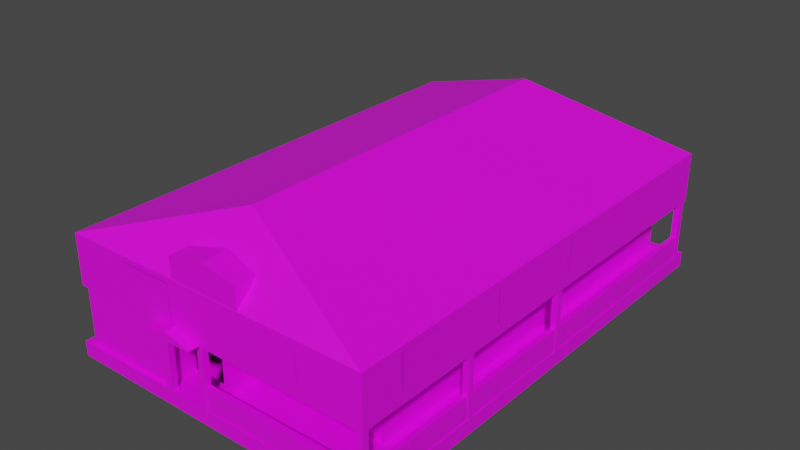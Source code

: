 # Source: CASADECJ_text.blend  (saved by Blender 2.82.7; exported with 4.5.12 LTS)
import bpy
from mathutils import Matrix  # noqa: F401  (used for matrix-valued properties, if any)

bpy.ops.wm.read_factory_settings(use_empty=True)
scene = bpy.context.scene
scene.name = 'Scene'

# ---- collections
col_collection = bpy.data.collections.new('Collection'); scene.collection.children.link(col_collection)

# ---- images (referenced by path relative to the original .blend; pixels are not part of the script)
import os
ASSET_DIR = os.environ.get("B2B_ASSET_DIR", "")  # directory of the original .blend (textures are referenced by path, not embedded)
HERE = os.path.dirname(os.path.abspath(__file__))  # packed textures are extracted next to this script under _unpacked/

def load_image(name, relpath, width, height, colorspace="sRGB"):
    """Load a texture the original file referenced (path relative to the .blend, or extracted next to this script)."""
    p = next((c for c in (os.path.join(HERE, relpath), os.path.join(ASSET_DIR, relpath)) if relpath and os.path.exists(c)), "")
    if p:
        img = bpy.data.images.load(p, check_existing=True)
        img.name = name
    else:  # same state as the original file: an image datablock whose file is absent (Cycles renders it pink)
        img = bpy.data.images.new(name, width, height)
        img.source = "FILE"
        img.filepath = "//" + (relpath or name)
    img.colorspace_settings.name = colorspace
    return img
img_color_a05_png = load_image('Color_A05.png', 'tex/Color_A05.png', 1024, 1024, 'sRGB')
img_color_a05_8_png = load_image('__Color_A05_8.png', 'tex/__Color_A05_8.png', 1024, 1024, 'sRGB')
img_color_a05_4_png = load_image('__Color_A05_4.png', 'tex/__Color_A05_4.png', 1024, 1024, 'sRGB')
img_color_a05_10_png = load_image('__Color_A05_10.png', 'tex/__Color_A05_10.png', 1024, 1024, 'sRGB')
img_color_a05_1_png = load_image('__Color_A05_1.png', 'tex/__Color_A05_1.png', 1024, 1024, 'sRGB')
img_color_a05_5_png = load_image('__Color_A05_5.png', 'tex/__Color_A05_5.png', 1024, 1024, 'sRGB')
img_color_a05_2_png = load_image('__Color_A05_2.png', 'tex/__Color_A05_2.png', 1024, 1024, 'sRGB')
img_color_a05_3_png = load_image('__Color_A05_3.png', 'tex/__Color_A05_3.png', 1024, 1024, 'sRGB')

# ---- materials (node trees are filled in below, after node groups)
mat_material_011 = bpy.data.materials.new('Material.011')
mat_material_011.use_transparent_shadow = False
mat_material_012 = bpy.data.materials.new('Material.012')
mat_material_012.use_transparent_shadow = False
mat_material_004 = bpy.data.materials.new('Material.004')
mat_material_004.use_transparent_shadow = False
mat_material_013 = bpy.data.materials.new('Material.013')
mat_material_013.use_transparent_shadow = False
mat_material_014 = bpy.data.materials.new('Material.014')
mat_material_014.use_transparent_shadow = False
mat_material_006 = bpy.data.materials.new('Material.006')
mat_material_006.use_transparent_shadow = False
mat_material_001 = bpy.data.materials.new('Material.001')
mat_material_001.use_transparent_shadow = False
mat_material_002 = bpy.data.materials.new('Material.002')
mat_material_002.use_transparent_shadow = False
mat_material_003 = bpy.data.materials.new('Material.003')
mat_material_003.use_transparent_shadow = False
mat_material_005 = bpy.data.materials.new('Material.005')
mat_material_005.use_transparent_shadow = False
mat_material_007 = bpy.data.materials.new('Material.007')
mat_material_007.use_transparent_shadow = False
mat_material_008 = bpy.data.materials.new('Material.008')
mat_material_008.use_transparent_shadow = False
mat_material_009 = bpy.data.materials.new('Material.009')
mat_material_009.use_transparent_shadow = False
mat_material_010 = bpy.data.materials.new('Material.010')
mat_material_010.use_transparent_shadow = False

# ---- material node trees
mat_material_011.use_nodes = True; mat_material_011.node_tree.nodes.clear()
_N = mat_material_011.node_tree.nodes; _L = mat_material_011.node_tree.links
n0 = _N.new('ShaderNodeOutputMaterial'); n0.name = 'Material Output'; n0.location = (300, 300)
n1 = _N.new('ShaderNodeBsdfPrincipled'); n1.name = 'Principled BSDF'; n1.location = (10, 300)
n1.distribution = 'GGX'
n1.subsurface_method = 'BURLEY'
n1.inputs[3].default_value = 1.45
n1.inputs[27].default_value = (0.0, 0.0, 0.0, 1.0)
n1.inputs[28].default_value = 1.0
n2 = _N.new('ShaderNodeTexImage'); n2.name = 'Image Texture'; n2.location = (-504, 62)
n2.image = img_color_a05_png
_L.new(n1.outputs[0], n0.inputs[0])
_L.new(n2.outputs[0], n1.inputs[0])
n0.is_active_output = True
mat_material_012.use_nodes = True; mat_material_012.node_tree.nodes.clear()
_N = mat_material_012.node_tree.nodes; _L = mat_material_012.node_tree.links
n0 = _N.new('ShaderNodeOutputMaterial'); n0.name = 'Material Output'; n0.location = (300, 300)
n1 = _N.new('ShaderNodeBsdfPrincipled'); n1.name = 'Principled BSDF'; n1.location = (10, 300)
n1.distribution = 'GGX'
n1.subsurface_method = 'BURLEY'
n1.inputs[3].default_value = 1.45
n1.inputs[27].default_value = (0.0, 0.0, 0.0, 1.0)
n1.inputs[28].default_value = 1.0
n2 = _N.new('ShaderNodeTexImage'); n2.name = 'Image Texture'; n2.location = (-437, 97)
n2.image = img_color_a05_8_png
_L.new(n1.outputs[0], n0.inputs[0])
_L.new(n2.outputs[0], n1.inputs[0])
n0.is_active_output = True
mat_material_004.use_nodes = True; mat_material_004.node_tree.nodes.clear()
_N = mat_material_004.node_tree.nodes; _L = mat_material_004.node_tree.links
n0 = _N.new('ShaderNodeOutputMaterial'); n0.name = 'Material Output'; n0.location = (300, 300)
n1 = _N.new('ShaderNodeBsdfPrincipled'); n1.name = 'Principled BSDF'; n1.location = (10, 300)
n1.distribution = 'GGX'
n1.subsurface_method = 'BURLEY'
n1.inputs[3].default_value = 1.45
n1.inputs[27].default_value = (0.0, 0.0, 0.0, 1.0)
n1.inputs[28].default_value = 1.0
n2 = _N.new('ShaderNodeTexImage'); n2.name = 'Image Texture'; n2.location = (-333, 20)
n2.image = img_color_a05_4_png
_L.new(n1.outputs[0], n0.inputs[0])
_L.new(n2.outputs[0], n1.inputs[0])
n0.is_active_output = True
mat_material_013.use_nodes = True; mat_material_013.node_tree.nodes.clear()
_N = mat_material_013.node_tree.nodes; _L = mat_material_013.node_tree.links
n0 = _N.new('ShaderNodeOutputMaterial'); n0.name = 'Material Output'; n0.location = (300, 300)
n1 = _N.new('ShaderNodeBsdfPrincipled'); n1.name = 'Principled BSDF'; n1.location = (10, 300)
n1.distribution = 'GGX'
n1.subsurface_method = 'BURLEY'
n1.inputs[3].default_value = 1.45
n1.inputs[27].default_value = (0.0, 0.0, 0.0, 1.0)
n1.inputs[28].default_value = 1.0
n2 = _N.new('ShaderNodeTexImage'); n2.name = 'Image Texture'; n2.location = (-449, 149)
n2.image = img_color_a05_4_png
_L.new(n1.outputs[0], n0.inputs[0])
_L.new(n2.outputs[0], n1.inputs[0])
n0.is_active_output = True
mat_material_014.use_nodes = True; mat_material_014.node_tree.nodes.clear()
_N = mat_material_014.node_tree.nodes; _L = mat_material_014.node_tree.links
n0 = _N.new('ShaderNodeOutputMaterial'); n0.name = 'Material Output'; n0.location = (300, 300)
n1 = _N.new('ShaderNodeBsdfPrincipled'); n1.name = 'Principled BSDF'; n1.location = (10, 300)
n1.distribution = 'GGX'
n1.subsurface_method = 'BURLEY'
n1.inputs[3].default_value = 1.45
n1.inputs[27].default_value = (0.0, 0.0, 0.0, 1.0)
n1.inputs[28].default_value = 1.0
n2 = _N.new('ShaderNodeTexImage'); n2.name = 'Image Texture'; n2.location = (-363, 28)
n2.image = img_color_a05_10_png
_L.new(n1.outputs[0], n0.inputs[0])
_L.new(n2.outputs[0], n1.inputs[0])
n0.is_active_output = True
mat_material_006.use_nodes = True; mat_material_006.node_tree.nodes.clear()
_N = mat_material_006.node_tree.nodes; _L = mat_material_006.node_tree.links
n0 = _N.new('ShaderNodeOutputMaterial'); n0.name = 'Material Output'; n0.location = (300, 300)
n1 = _N.new('ShaderNodeBsdfPrincipled'); n1.name = 'Principled BSDF'; n1.location = (10, 300)
n1.distribution = 'GGX'
n1.subsurface_method = 'BURLEY'
n1.inputs[3].default_value = 1.45
n1.inputs[27].default_value = (0.0, 0.0, 0.0, 1.0)
n1.inputs[28].default_value = 1.0
n2 = _N.new('ShaderNodeTexImage'); n2.name = 'Image Texture'; n2.location = (-292, 127)
n2.image = img_color_a05_1_png
_L.new(n1.outputs[0], n0.inputs[0])
_L.new(n2.outputs[0], n1.inputs[0])
n0.is_active_output = True
mat_material_001.use_nodes = True; mat_material_001.node_tree.nodes.clear()
_N = mat_material_001.node_tree.nodes; _L = mat_material_001.node_tree.links
n0 = _N.new('ShaderNodeOutputMaterial'); n0.name = 'Material Output'; n0.location = (300, 300)
n1 = _N.new('ShaderNodeBsdfPrincipled'); n1.name = 'Principled BSDF'; n1.location = (10, 300)
n1.distribution = 'GGX'
n1.subsurface_method = 'BURLEY'
n1.inputs[3].default_value = 1.45
n1.inputs[27].default_value = (0.0, 0.0, 0.0, 1.0)
n1.inputs[28].default_value = 1.0
n2 = _N.new('ShaderNodeTexImage'); n2.name = 'Image Texture'; n2.location = (-457, 20)
n2.image = img_color_a05_10_png
_L.new(n1.outputs[0], n0.inputs[0])
_L.new(n2.outputs[0], n1.inputs[0])
n0.is_active_output = True
mat_material_002.use_nodes = True; mat_material_002.node_tree.nodes.clear()
_N = mat_material_002.node_tree.nodes; _L = mat_material_002.node_tree.links
n0 = _N.new('ShaderNodeOutputMaterial'); n0.name = 'Material Output'; n0.location = (300, 300)
n1 = _N.new('ShaderNodeBsdfPrincipled'); n1.name = 'Principled BSDF'; n1.location = (10, 300)
n1.distribution = 'GGX'
n1.subsurface_method = 'BURLEY'
n1.inputs[3].default_value = 1.45
n1.inputs[27].default_value = (0.0, 0.0, 0.0, 1.0)
n1.inputs[28].default_value = 1.0
n2 = _N.new('ShaderNodeTexImage'); n2.name = 'Image Texture'; n2.location = (-340, -57)
n2.image = img_color_a05_5_png
_L.new(n1.outputs[0], n0.inputs[0])
_L.new(n2.outputs[0], n1.inputs[0])
n0.is_active_output = True
mat_material_003.use_nodes = True; mat_material_003.node_tree.nodes.clear()
_N = mat_material_003.node_tree.nodes; _L = mat_material_003.node_tree.links
n0 = _N.new('ShaderNodeOutputMaterial'); n0.name = 'Material Output'; n0.location = (300, 300)
n1 = _N.new('ShaderNodeBsdfPrincipled'); n1.name = 'Principled BSDF'; n1.location = (10, 300)
n1.distribution = 'GGX'
n1.subsurface_method = 'BURLEY'
n1.inputs[3].default_value = 1.45
n1.inputs[27].default_value = (0.0, 0.0, 0.0, 1.0)
n1.inputs[28].default_value = 1.0
n2 = _N.new('ShaderNodeTexImage'); n2.name = 'Image Texture'; n2.location = (-499, -23)
n2.image = img_color_a05_2_png
_L.new(n1.outputs[0], n0.inputs[0])
_L.new(n2.outputs[0], n1.inputs[0])
n0.is_active_output = True
mat_material_005.use_nodes = True; mat_material_005.node_tree.nodes.clear()
_N = mat_material_005.node_tree.nodes; _L = mat_material_005.node_tree.links
n0 = _N.new('ShaderNodeOutputMaterial'); n0.name = 'Material Output'; n0.location = (300, 300)
n1 = _N.new('ShaderNodeBsdfPrincipled'); n1.name = 'Principled BSDF'; n1.location = (10, 300)
n1.distribution = 'GGX'
n1.subsurface_method = 'BURLEY'
n1.inputs[3].default_value = 1.45
n1.inputs[27].default_value = (0.0, 0.0, 0.0, 1.0)
n1.inputs[28].default_value = 1.0
n2 = _N.new('ShaderNodeTexImage'); n2.name = 'Image Texture'; n2.location = (-365, 84)
n2.image = img_color_a05_1_png
_L.new(n1.outputs[0], n0.inputs[0])
_L.new(n2.outputs[0], n1.inputs[0])
n0.is_active_output = True
mat_material_007.use_nodes = True; mat_material_007.node_tree.nodes.clear()
_N = mat_material_007.node_tree.nodes; _L = mat_material_007.node_tree.links
n0 = _N.new('ShaderNodeOutputMaterial'); n0.name = 'Material Output'; n0.location = (300, 300)
n1 = _N.new('ShaderNodeBsdfPrincipled'); n1.name = 'Principled BSDF'; n1.location = (10, 300)
n1.distribution = 'GGX'
n1.subsurface_method = 'BURLEY'
n1.inputs[3].default_value = 1.45
n1.inputs[27].default_value = (0.0, 0.0, 0.0, 1.0)
n1.inputs[28].default_value = 1.0
n2 = _N.new('ShaderNodeTexImage'); n2.name = 'Image Texture'; n2.location = (-504, 53)
n2.image = img_color_a05_10_png
_L.new(n1.outputs[0], n0.inputs[0])
_L.new(n2.outputs[0], n1.inputs[0])
n0.is_active_output = True
mat_material_008.use_nodes = True; mat_material_008.node_tree.nodes.clear()
_N = mat_material_008.node_tree.nodes; _L = mat_material_008.node_tree.links
n0 = _N.new('ShaderNodeOutputMaterial'); n0.name = 'Material Output'; n0.location = (300, 300)
n1 = _N.new('ShaderNodeBsdfPrincipled'); n1.name = 'Principled BSDF'; n1.location = (10, 300)
n1.distribution = 'GGX'
n1.subsurface_method = 'BURLEY'
n1.inputs[3].default_value = 1.45
n1.inputs[27].default_value = (0.0, 0.0, 0.0, 1.0)
n1.inputs[28].default_value = 1.0
n2 = _N.new('ShaderNodeTexImage'); n2.name = 'Image Texture'; n2.location = (-288, 89)
n2.image = img_color_a05_5_png
_L.new(n1.outputs[0], n0.inputs[0])
_L.new(n2.outputs[0], n1.inputs[0])
n0.is_active_output = True
mat_material_009.use_nodes = True; mat_material_009.node_tree.nodes.clear()
_N = mat_material_009.node_tree.nodes; _L = mat_material_009.node_tree.links
n0 = _N.new('ShaderNodeOutputMaterial'); n0.name = 'Material Output'; n0.location = (300, 300)
n1 = _N.new('ShaderNodeBsdfPrincipled'); n1.name = 'Principled BSDF'; n1.location = (10, 300)
n1.distribution = 'GGX'
n1.subsurface_method = 'BURLEY'
n1.inputs[3].default_value = 1.45
n1.inputs[27].default_value = (0.0, 0.0, 0.0, 1.0)
n1.inputs[28].default_value = 1.0
n2 = _N.new('ShaderNodeTexImage'); n2.name = 'Image Texture'; n2.location = (-457, 144)
n2.image = img_color_a05_3_png
_L.new(n1.outputs[0], n0.inputs[0])
_L.new(n2.outputs[0], n1.inputs[0])
n0.is_active_output = True
mat_material_010.use_nodes = True; mat_material_010.node_tree.nodes.clear()
_N = mat_material_010.node_tree.nodes; _L = mat_material_010.node_tree.links
n0 = _N.new('ShaderNodeOutputMaterial'); n0.name = 'Material Output'; n0.location = (300, 300)
n1 = _N.new('ShaderNodeBsdfPrincipled'); n1.name = 'Principled BSDF'; n1.location = (10, 300)
n1.distribution = 'GGX'
n1.subsurface_method = 'BURLEY'
n1.inputs[3].default_value = 1.45
n1.inputs[27].default_value = (0.0, 0.0, 0.0, 1.0)
n1.inputs[28].default_value = 1.0
n2 = _N.new('ShaderNodeTexImage'); n2.name = 'Image Texture'; n2.location = (-424, 149)
n2.image = img_color_a05_3_png
_L.new(n1.outputs[0], n0.inputs[0])
_L.new(n2.outputs[0], n1.inputs[0])
n0.is_active_output = True

# ---- world
world_world = bpy.data.worlds.new('World'); scene.world = world_world
world_world.use_nodes = True; world_world.node_tree.nodes.clear()
_N = world_world.node_tree.nodes; _L = world_world.node_tree.links
n0 = _N.new('ShaderNodeOutputWorld'); n0.name = 'World Output'; n0.location = (300, 300)
n1 = _N.new('ShaderNodeBackground'); n1.name = 'Background'; n1.location = (10, 300)
n1.inputs[0].default_value = (0.05088, 0.05088, 0.05088, 1.0)
_L.new(n1.outputs[0], n0.inputs[0])
n0.is_active_output = True
world_world.color = (0.05088, 0.05088, 0.05088)
world_world.use_sun_shadow = False
world_world.sun_shadow_jitter_overblur = 0.0

# ---- meshes
me_cube_012 = bpy.data.meshes.new('Cube.012')
me_cube_012.from_pydata([(-1.0, -1.0, -1.0), (-1.0, -1.0, 1.0), (-1.0, 1.0, -1.0), (-1.0, 1.0, 1.0), (1.0, -1.0, -1.0), (1.0, -1.0, 1.0), (1.0, 1.0, -1.0), (1.0, 1.0, 1.0), (1.07, 0.3908, -1.0), (1.07, 0.3908, 1.0), (1.007, 0.3908, -1.0), (1.007, 0.3908, 1.0), (1.07, 48.69, -1.0), (1.07, 48.69, 1.0), (1.007, 48.69, -1.0), (1.007, 48.69, 1.0), (1.07, 50.35, -1.0), (1.07, 50.35, 1.0), (1.007, 50.35, -1.0), (1.007, 50.35, 1.0), (1.07, 98.64, -1.0), (1.07, 98.64, 1.0), (1.007, 98.64, -1.0), (1.007, 98.64, 1.0), (1.07, 100.7, -1.0), (1.07, 100.7, 1.0), (1.007, 100.7, -1.0), (1.007, 100.7, 1.0), (1.07, 184.8, -1.0), (1.07, 184.8, 1.0), (1.007, 184.8, -1.0), (1.007, 184.8, 1.0)], [], [(0, 1, 3, 2), (2, 3, 7, 6), (6, 7, 5, 4), (4, 5, 1, 0), (2, 6, 4, 0), (7, 3, 1, 5), (8, 9, 11, 10), (10, 11, 15, 14), (14, 15, 13, 12), (12, 13, 9, 8), (10, 14, 12, 8), (15, 11, 9, 13), (16, 17, 19, 18), (18, 19, 23, 22), (22, 23, 21, 20), (20, 21, 17, 16), (18, 22, 20, 16), (23, 19, 17, 21), (24, 25, 27, 26), (26, 27, 31, 30), (30, 31, 29, 28), (28, 29, 25, 24), (26, 30, 28, 24), (31, 27, 25, 29)])
_uv = me_cube_012.uv_layers.new(name='UVMap')
_uv.uv.foreach_set('vector', [0.375, 0.0, 0.625, 0.0, 0.625, 0.25, 0.375, 0.25, -0.2597, 0.4979, -0.2597, 0.004045, 1.247, 0.004045, 1.247, 0.4979, 0.375, 0.5, 0.625, 0.5, 0.625, 0.75, 0.375, 0.75, -0.6406, -0.007052, -0.6406, 0.4954, 1.586, 0.4954, 1.586, -0.007052, 0.125, 0.5, 0.375, 0.5, 0.375, 0.75, 0.125, 0.75, 0.625, 0.5, 0.875, 0.5, 0.875, 0.75, 0.625, 0.75, 0.375, 0.0, 0.625, 0.0, 0.625, 0.25, 0.375, 0.25, -0.2597, 0.4979, -0.2597, 0.004045, 1.247, 0.004045, 1.247, 0.4979, 0.375, 0.5, 0.625, 0.5, 0.625, 0.75, 0.375, 0.75, -0.3788, -0.01089, -0.3788, 0.5257, 1.406, 0.5257, 1.406, -0.01089, 0.125, 0.5, 0.375, 0.5, 0.375, 0.75, 0.125, 0.75, 0.625, 0.5, 0.875, 0.5, 0.875, 0.75, 0.625, 0.75, 0.375, 0.0, 0.625, 0.0, 0.625, 0.25, 0.375, 0.25, -0.2597, 0.4979, -0.2597, 0.004045, 1.247, 0.004045, 1.247, 0.4979, 0.375, 0.5, 0.625, 0.5, 0.625, 0.75, 0.375, 0.75, -0.4495, 0.01101, -0.4495, 0.5087, 1.335, 0.5087, 1.335, 0.01101, 0.125, 0.5, 0.375, 0.5, 0.375, 0.75, 0.125, 0.75, 0.625, 0.5, 0.875, 0.5, 0.875, 0.75, 0.625, 0.75, 0.375, 0.0, 0.625, 0.0, 0.625, 0.25, 0.375, 0.25, -0.2597, 0.4979, -0.2597, 0.004045, 1.247, 0.004045, 1.247, 0.4979, 0.375, 0.5, 0.625, 0.5, 0.625, 0.75, 0.375, 0.75, -1.109, 0.009185, -1.109, 0.4971, 1.998, 0.4971, 1.998, 0.009185, 0.125, 0.5, 0.375, 0.5, 0.375, 0.75, 0.125, 0.75, 0.625, 0.5, 0.875, 0.5, 0.875, 0.75, 0.625, 0.75])
me_cube_012.materials.append(mat_material_011)
me_cube_012.use_remesh_fix_poles = True
me_cube_012.use_remesh_preserve_attributes = False
me_cube_012.use_mirror_vertex_groups = False
me_cube_012.update()
me_plane_006 = bpy.data.meshes.new('Plane.006')
me_plane_006.from_pydata([(-1.0, -1.0, 0.0), (1.0, -1.0, 0.0), (-1.0, 1.0, 0.0), (1.0, 1.0, 0.0), (3.98, -1.0, 0.0), (5.98, -1.0, 0.0), (3.98, 1.0, 0.0), (5.98, 1.0, 0.0), (8.232, -1.0, -1.889), (8.232, -1.0, -3.562), (8.232, 1.0, -1.889), (8.232, 1.0, -3.562), (8.232, -1.0, -6.925), (8.232, -1.0, -8.599), (8.232, 1.0, -6.925), (8.232, 1.0, -8.599), (8.232, -1.0, -11.36), (8.232, -1.0, -13.03), (8.232, 1.0, -11.36), (8.232, 1.0, -13.03)], [], [(0, 1, 3, 2), (4, 5, 7, 6), (8, 9, 11, 10), (12, 13, 15, 14), (16, 17, 19, 18)])
_uv = me_plane_006.uv_layers.new(name='UVMap')
_uv.uv.foreach_set('vector', [0.4335, 0.9843, 0.01573, 0.9843, 0.01572, 0.4845, 0.4335, 0.4845, 0.9882, 0.996, 0.4376, 0.996, 0.4376, 0.5157, 0.9882, 0.5157, 0.5883, -0.01328, 1.099, -0.01328, 1.099, 0.4977, 0.5883, 0.4977, -0.01731, -0.001682, 0.4392, -0.001682, 0.4392, 0.4861, -0.01731, 0.4861, 0.4383, 0.01357, 1.012, 0.01357, 1.012, 0.4982, 0.4383, 0.4982])
me_plane_006.materials.append(mat_material_012)
me_plane_006.use_remesh_fix_poles = True
me_plane_006.use_remesh_preserve_attributes = False
me_plane_006.use_mirror_vertex_groups = False
me_plane_006.update()
me_plane = bpy.data.meshes.new('Plane')
me_plane.from_pydata([(0.0, 0.01913, 0.0), (2.0, 0.01913, 0.0), (0.0, 2.985, 0.0), (2.0, 2.985, 0.0), (0.06289, 2.934, 0.09319), (1.806, 2.934, 0.09319), (0.0, 2.985, 0.09319), (2.0, 2.985, 0.09319), (1.806, 0.3623, 0.4659), (0.06289, 0.2247, 0.4659), (2.004, 0.01256, 0.4659), (1.806, 2.934, 0.4659), (0.06289, 0.01256, 0.4659), (2.004, 2.934, 0.4659), (0.6672, 0.2247, 0.4659), (0.97, 0.2247, 0.4659), (0.97, 0.3816, 0.4659), (1.806, 0.3816, 0.4659)], [], [(0, 2, 3, 1), (4, 5, 7, 6), (15, 16, 17, 8, 11, 13, 10, 12, 9, 14)])
_uv = me_plane.uv_layers.new(name='UVMap')
_uv.uv.foreach_set('vector', [-0.9196, -0.8939, 2.325, -0.8939, 2.325, 1.295, -0.9196, 1.295, 0.3931, 0.01403, 0.06451, 0.0105, 0.02588, 0.0001468, 0.4057, 0.004285, 0.4688, 3.279, 0.4688, 2.954, 2.201, 2.954, 2.201, 2.994, 2.201, -2.332, 2.611, -2.332, 2.611, 3.719, -1.41, 3.719, -1.41, 3.279, -0.1583, 3.279])
me_plane.materials.append(mat_material_004)
me_plane.use_remesh_fix_poles = True
me_plane.use_remesh_preserve_attributes = False
me_plane.use_mirror_vertex_groups = False
me_plane.update()
me_cube_001 = bpy.data.meshes.new('Cube.001')
me_cube_001.from_pydata([(0.6029, 0.6029, -0.4781), (0.6029, -0.6029, -0.4781), (-0.6029, 0.6029, -0.4781), (-0.6029, -0.6029, -0.4781), (0.6029, 0.6029, 0.2364), (0.0, 0.3559, 0.4834), (-0.6029, 0.6029, 0.2364)], [], [(6, 4, 0, 2), (3, 2, 0, 1), (4, 6, 5)])
_uv = me_cube_001.uv_layers.new(name='UVMap')
_uv.uv.foreach_set('vector', [0.4392, 0.75, 0.4392, 1.0, 0.625, 1.0, 0.625, 0.75, 0.625, 0.5, 0.625, 0.75, 0.875, 0.75, 0.875, 0.5, 0.4392, 1.0, 0.4392, 0.75, 0.375, 0.9488])
me_cube_001.materials.append(mat_material_013)
me_cube_001.use_remesh_fix_poles = True
me_cube_001.use_remesh_preserve_attributes = False
me_cube_001.use_mirror_vertex_groups = False
me_cube_001.update()
me_cube_002 = bpy.data.meshes.new('Cube.002')
me_cube_002.from_pydata([(0.6029, -0.331, -0.1084), (0.6029, -0.6029, -0.1084), (-0.6029, -0.331, -0.1084), (-0.6029, -0.6029, -0.1084), (0.6029, -0.331, -0.05263), (4.768e-07, -0.6013, 0.3221), (0.6029, -0.6029, -0.05263), (4.768e-07, -0.3316, 0.3221), (-0.6029, -0.331, -0.05263), (-0.6029, -0.6029, -0.05263)], [], [(8, 4, 0, 2), (9, 8, 2, 3), (4, 6, 1, 0), (3, 2, 0, 1), (6, 4, 7, 5), (8, 9, 5, 7), (4, 8, 7)])
_uv = me_cube_002.uv_layers.new(name='UVMap')
_uv.uv.foreach_set('vector', [0.611, 0.8937, 0.611, 0.08913, 0.611, 0.08913, 0.611, 0.8937, 0.4296, 0.8937, 0.611, 0.8937, 0.611, 0.8937, 0.4296, 0.8937, 0.611, 0.08913, 0.4296, 0.08913, 0.4296, 0.08913, 0.611, 0.08913, 0.4296, 0.8937, 0.611, 0.8937, 0.611, 0.08913, 0.4296, 0.08913, 0.4296, 0.08913, 0.611, 0.08913, 0.6106, 0.4914, 0.4307, 0.4914, 0.611, 0.8937, 0.4296, 0.8937, 0.4307, 0.4914, 0.6106, 0.4914, 0.611, 0.08913, 0.611, 0.8937, 0.6106, 0.4914])
me_cube_002.materials.append(mat_material_014)
me_cube_002.use_remesh_fix_poles = True
me_cube_002.use_remesh_preserve_attributes = False
me_cube_002.use_mirror_vertex_groups = False
me_cube_002.update()
me_cube = bpy.data.meshes.new('Cube')
me_cube.from_pydata([(-1.0, -1.0, -1.0), (-1.0, -1.0, 1.0), (-1.0, 1.0, -1.0), (-1.0, 1.0, 1.0), (1.0, -1.0, -1.0), (1.0, -1.0, 1.0), (1.0, 1.0, -1.0), (1.0, 1.0, 1.0), (12.63, -1.0, -1.0), (12.63, -1.0, 1.0), (12.63, 1.0, -1.0), (12.63, 1.0, 1.0), (14.63, -1.0, -1.0), (14.63, -1.0, 1.0), (14.63, 1.0, -1.0), (14.63, 1.0, 1.0), (66.27, -1.0, -1.0), (66.27, -1.0, 1.0), (66.27, 1.0, -1.0), (66.27, 1.0, 1.0), (68.27, -1.0, -1.0), (68.27, -1.0, 1.0), (68.27, 1.0, -1.0), (68.27, 1.0, 1.0), (66.27, 38.66, -1.0), (66.27, 38.66, 1.0), (66.27, 40.66, -1.0), (66.27, 40.66, 1.0), (68.27, 38.66, -1.0), (68.27, 38.66, 1.0), (68.27, 40.66, -1.0), (68.27, 40.66, 1.0), (66.27, 79.08, -1.0), (66.27, 79.08, 1.0), (66.27, 81.08, -1.0), (66.27, 81.08, 1.0), (68.27, 79.08, -1.0), (68.27, 79.08, 1.0), (68.27, 81.08, -1.0), (68.27, 81.08, 1.0), (66.27, 149.5, -1.0), (66.27, 149.5, 1.0), (66.27, 151.5, -1.0), (66.27, 151.5, 1.0), (68.27, 149.5, -1.0), (68.27, 149.5, 1.0), (68.27, 151.5, -1.0), (68.27, 151.5, 1.0)], [], [(0, 1, 3, 2), (2, 3, 7, 6), (6, 7, 5, 4), (4, 5, 1, 0), (2, 6, 4, 0), (7, 3, 1, 5), (8, 9, 11, 10), (10, 11, 15, 14), (14, 15, 13, 12), (12, 13, 9, 8), (10, 14, 12, 8), (15, 11, 9, 13), (16, 17, 19, 18), (18, 19, 23, 22), (22, 23, 21, 20), (20, 21, 17, 16), (18, 22, 20, 16), (23, 19, 17, 21), (24, 25, 27, 26), (26, 27, 31, 30), (30, 31, 29, 28), (28, 29, 25, 24), (26, 30, 28, 24), (31, 27, 25, 29), (32, 33, 35, 34), (34, 35, 39, 38), (38, 39, 37, 36), (36, 37, 33, 32), (34, 38, 36, 32), (39, 35, 33, 37), (40, 41, 43, 42), (42, 43, 47, 46), (46, 47, 45, 44), (44, 45, 41, 40), (42, 46, 44, 40), (47, 43, 41, 45)])
_uv = me_cube.uv_layers.new(name='UVMap')
_uv.uv.foreach_set('vector', [-0.1226, -1.99, 1.123, -1.99, 1.123, -0.7451, -0.1226, -0.7451, -0.1226, -0.7451, 1.123, -0.7451, 1.123, 0.5, -0.1226, 0.5, -0.1226, 0.5, 1.123, 0.5, 1.123, 1.745, -0.1226, 1.745, -0.1226, 1.745, 1.123, 1.745, 1.123, 2.99, -0.1226, 2.99, -1.368, 0.5, -0.1226, 0.5, -0.1226, 1.745, -1.368, 1.745, 1.123, 0.5, 2.368, 0.5, 2.368, 1.745, 1.123, 1.745, -0.1226, -1.99, 1.123, -1.99, 1.123, -0.7451, -0.1226, -0.7451, -0.1226, -0.7451, 1.123, -0.7451, 1.123, 0.5, -0.1226, 0.5, -0.1226, 0.5, 1.123, 0.5, 1.123, 1.745, -0.1226, 1.745, -0.1226, 1.745, 1.123, 1.745, 1.123, 2.99, -0.1226, 2.99, -1.368, 0.5, -0.1226, 0.5, -0.1226, 1.745, -1.368, 1.745, 1.123, 0.5, 2.368, 0.5, 2.368, 1.745, 1.123, 1.745, -0.1226, -1.99, 1.123, -1.99, 1.123, -0.7451, -0.1226, -0.7451, -0.1226, -0.7451, 1.123, -0.7451, 1.123, 0.5, -0.1226, 0.5, -0.1226, 0.5, 1.123, 0.5, 1.123, 1.745, -0.1226, 1.745, -0.1226, 1.745, 1.123, 1.745, 1.123, 2.99, -0.1226, 2.99, -1.368, 0.5, -0.1226, 0.5, -0.1226, 1.745, -1.368, 1.745, 1.123, 0.5, 2.368, 0.5, 2.368, 1.745, 1.123, 1.745, -0.1226, -1.99, 1.123, -1.99, 1.123, -0.7451, -0.1226, -0.7451, -0.1226, -0.7451, 1.123, -0.7451, 1.123, 0.5, -0.1226, 0.5, -0.1226, 0.5, 1.123, 0.5, 1.123, 1.745, -0.1226, 1.745, -0.1226, 1.745, 1.123, 1.745, 1.123, 2.99, -0.1226, 2.99, -1.368, 0.5, -0.1226, 0.5, -0.1226, 1.745, -1.368, 1.745, 1.123, 0.5, 2.368, 0.5, 2.368, 1.745, 1.123, 1.745, -0.1226, -1.99, 1.123, -1.99, 1.123, -0.7451, -0.1226, -0.7451, -0.1226, -0.7451, 1.123, -0.7451, 1.123, 0.5, -0.1226, 0.5, -0.1226, 0.5, 1.123, 0.5, 1.123, 1.745, -0.1226, 1.745, -0.1226, 1.745, 1.123, 1.745, 1.123, 2.99, -0.1226, 2.99, -1.368, 0.5, -0.1226, 0.5, -0.1226, 1.745, -1.368, 1.745, 1.123, 0.5, 2.368, 0.5, 2.368, 1.745, 1.123, 1.745, -0.1226, -1.99, 1.123, -1.99, 1.123, -0.7451, -0.1226, -0.7451, -0.1226, -0.7451, 1.123, -0.7451, 1.123, 0.5, -0.1226, 0.5, -0.1226, 0.5, 1.123, 0.5, 1.123, 1.745, -0.1226, 1.745, -0.1226, 1.745, 1.123, 1.745, 1.123, 2.99, -0.1226, 2.99, -1.368, 0.5, -0.1226, 0.5, -0.1226, 1.745, -1.368, 1.745, 1.123, 0.5, 2.368, 0.5, 2.368, 1.745, 1.123, 1.745])
me_cube.materials.append(mat_material_006)
me_cube.use_remesh_fix_poles = True
me_cube.use_remesh_preserve_attributes = False
me_cube.use_mirror_vertex_groups = False
me_cube.update()
me_plane_001 = bpy.data.meshes.new('Plane.001')
me_plane_001.from_pydata([(0.06289, 0.01256, 0.7735), (1.034, 2.598, 1.109), (0.06289, 2.934, 0.7735), (1.034, 0.3485, 1.109), (2.004, 0.01256, 0.7735), (2.004, 2.934, 0.7735)], [], [(2, 0, 3, 1), (5, 2, 1), (4, 5, 1, 3), (3, 0, 4)])
_uv = me_plane_001.uv_layers.new(name='UVMap')
_uv.uv.foreach_set('vector', [-4.052, -3.844, 5.052, -3.844, 4.005, -2.34, -3.005, -2.34, -1.703, -0.04613, 2.76, -0.04613, 0.5287, 1.046, 5.052, 4.844, -4.052, 4.844, -3.005, 3.34, 4.005, 3.34, 0.4896, 1.031, -1.586, 0.01539, 2.565, 0.01539])
me_plane_001.materials.append(mat_material_001)
me_plane_001.use_remesh_fix_poles = True
me_plane_001.use_remesh_preserve_attributes = False
me_plane_001.use_mirror_vertex_groups = False
me_plane_001.update()
me_plane_002 = bpy.data.meshes.new('Plane.002')
me_plane_002.from_pydata([(0.06289, 2.934, 0.09319), (0.06289, 0.2247, 0.09319), (1.806, 0.3623, 0.09319), (1.806, 2.934, 0.09319), (0.06289, 2.934, 0.4659), (1.806, 0.3623, 0.4659), (0.06289, 0.2247, 0.4659), (2.004, 0.01256, 0.4659), (1.806, 2.934, 0.4659), (0.06289, 0.01256, 0.4659), (2.004, 2.934, 0.4659), (0.06289, 0.01256, 0.7735), (0.06289, 2.934, 0.7735), (2.004, 0.01256, 0.7735), (2.004, 2.934, 0.7735), (0.6672, 0.2247, 0.4659), (0.6672, 0.2247, 0.09319), (0.97, 0.2247, 0.4659), (0.97, 0.2247, 0.09319), (0.6672, 0.04122, 0.4659), (0.6672, 0.04122, 0.09319), (0.97, 0.1458, 0.4659), (0.97, 0.1458, 0.09319), (0.97, 0.3816, 0.09319), (1.806, 0.3816, 0.09319), (0.97, 0.3816, 0.4659), (1.806, 0.3816, 0.4659), (1.034, 0.01256, 0.4659), (1.034, 0.01256, 0.7735), (1.281, 0.01256, 0.5396), (1.281, 0.01256, 0.7391), (1.621, 0.01256, 0.5396), (1.621, 0.01256, 0.7391), (0.7743, 0.01256, 0.5376), (0.4354, 0.01256, 0.5376), (0.4354, 0.01256, 0.7405), (0.7743, 0.01256, 0.7405), (2.004, 1.473, 0.4659), (2.004, 1.473, 0.7735), (2.004, 0.7428, 0.4659), (2.004, 0.7428, 0.7735), (2.004, 0.2769, 0.5364), (2.004, 0.2769, 0.7403), (2.004, 0.5169, 0.5364), (2.004, 0.5169, 0.7403), (2.004, 0.9925, 0.5357), (2.004, 0.9925, 0.7401), (2.004, 1.232, 0.5357), (2.004, 1.232, 0.7401), (2.004, 1.622, 0.5366), (2.004, 1.622, 0.7402), (2.004, 1.858, 0.5366), (2.004, 1.858, 0.7402)], [], [(3, 0, 4, 8), (2, 3, 8, 5), (0, 1, 6, 4), (14, 10, 8, 4, 12), (6, 9, 11, 12, 4), (16, 15, 19, 20), (17, 21, 22, 18, 23, 25), (23, 24, 26, 25), (31, 29, 27, 7), (30, 32, 13, 28), (32, 31, 7, 13), (29, 30, 28, 27), (34, 35, 11, 9), (33, 34, 9, 27), (35, 36, 28, 11), (36, 33, 27, 28), (41, 42, 13, 7), (43, 41, 7, 39), (42, 44, 40, 13), (44, 43, 39, 40), (47, 45, 39, 37), (46, 48, 38, 40), (48, 47, 37, 38), (45, 46, 40, 39), (51, 49, 37, 10), (50, 52, 14, 38), (52, 51, 10, 14), (49, 50, 38, 37)])
_uv = me_plane_002.uv_layers.new(name='UVMap')
_uv.uv.foreach_set('vector', [-2.421, 0.01511, 2.115, 0.01511, 2.115, 0.9849, -2.421, 0.9849, -9.11, 0.01511, -2.421, 0.01511, -2.421, 0.9849, -9.11, 0.9849, 2.115, 0.01511, 9.163, 0.01511, 9.163, 0.9849, 2.115, 0.9849, 1.592, 0.9898, 1.592, 0.01017, 2.222, 0.01017, 7.776, 0.01017, 7.776, 0.9898, 0.694, 0.9925, 0.00188, 0.9925, 0.00188, -0.01108, 9.534, -0.01108, 9.534, 0.9925, 0.209, 0.9721, 0.209, -0.003429, 0.6892, -0.003429, 0.6892, 0.9721, 0.3652, 0.9749, 0.1593, 0.9749, 0.1593, 0.001216, 0.3652, 0.001216, 0.7752, 0.001216, 0.7752, 0.9749, -0.6952, 0.003318, 1.503, 0.003318, 1.503, 0.983, -0.6952, 0.983, 2.372, 0.2429, 1.298, 0.2429, 0.5182, 0.01059, 3.579, 0.01059, 1.298, 0.8721, 2.372, 0.8721, 3.579, 0.9804, 0.5182, 0.9804, 2.372, 0.8721, 2.372, 0.2429, 3.579, 0.01059, 3.579, 0.9804, 1.298, 0.2429, 1.298, 0.8721, 0.5182, 0.9804, 0.5182, 0.01059, -1.368, 0.2365, -1.368, 0.8765, -2.543, 0.9804, -2.543, 0.01059, -0.2993, 0.2365, -1.368, 0.2365, -2.543, 0.01059, 0.5182, 0.01059, -1.368, 0.8765, -0.2993, 0.8765, 0.5182, 0.9804, -2.543, 0.9804, -0.2993, 0.8765, -0.2993, 0.2365, 0.5182, 0.01059, 0.5182, 0.9804, -3.392, 0.2157, -3.392, 0.8773, -4.23, 0.9848, -4.23, -0.01312, -2.631, 0.2157, -3.392, 0.2157, -4.23, -0.01312, -1.914, -0.01312, -3.392, 0.8773, -2.631, 0.8773, -1.914, 0.9848, -4.23, 0.9848, -2.631, 0.8773, -2.631, 0.2157, -1.914, -0.01312, -1.914, 0.9848, -0.3618, 0.2131, -1.122, 0.2131, -1.914, -0.01312, 0.4022, -0.01312, -1.122, 0.8766, -0.3618, 0.8766, 0.4022, 0.9848, -1.914, 0.9848, -0.3618, 0.8766, -0.3618, 0.2131, 0.4022, -0.01312, 0.4022, 0.9848, -1.122, 0.2131, -1.122, 0.8766, -1.914, 0.9848, -1.914, -0.01312, 1.624, 0.2162, 0.8744, 0.2162, 0.4022, -0.01312, 5.035, -0.01312, 0.8744, 0.8767, 1.624, 0.8767, 5.035, 0.9848, 0.4022, 0.9848, 1.624, 0.8767, 1.624, 0.2162, 5.035, -0.01312, 5.035, 0.9848, 0.8744, 0.2162, 0.8744, 0.8767, 0.4022, 0.9848, 0.4022, -0.01312])
me_plane_002.materials.append(mat_material_002)
me_plane_002.use_remesh_fix_poles = True
me_plane_002.use_remesh_preserve_attributes = False
me_plane_002.use_mirror_vertex_groups = False
me_plane_002.update()
me_plane_003 = bpy.data.meshes.new('Plane.003')
me_plane_003.from_pydata([(0.06289, 0.2247, 0.09319), (0.06289, 0.2247, 0.4659), (0.06289, 0.04122, 0.4659), (0.06289, 0.04122, 0.09319), (0.6672, 0.04122, 0.4659), (0.6672, 0.04122, 0.09319)], [], [(3, 5, 4, 2), (1, 0, 3, 2)])
_uv = me_plane_003.uv_layers.new(name='UVMap')
_uv.uv.foreach_set('vector', [0.0, 0.0, 1.0, 0.0, 1.0, 1.0, 0.0, 1.0, 6.878e-05, 6.881e-05, 0.4731, 6.878e-05, 0.4731, 0.2329, 6.885e-05, 0.2329])
me_plane_003.materials.append(mat_material_003)
me_plane_003.use_remesh_fix_poles = True
me_plane_003.use_remesh_preserve_attributes = False
me_plane_003.use_mirror_vertex_groups = False
me_plane_003.update()
me_plane_004 = bpy.data.meshes.new('Plane.004')
me_plane_004.from_pydata([(0.0, 0.01913, 0.0), (2.0, 0.01913, 0.0), (0.0, 2.985, 0.0), (2.0, 2.985, 0.0), (0.0, 0.01913, 0.09319), (0.0, 2.985, 0.09319), (2.0, 0.01913, 0.09319), (2.0, 2.985, 0.09319)], [], [(3, 2, 5, 7), (0, 1, 6, 4), (1, 3, 7, 6), (2, 0, 4, 5)])
_uv = me_plane_004.uv_layers.new(name='UVMap')
_uv.uv.foreach_set('vector', [-1.623, 0.8904, 1.67, 0.8904, 1.67, 0.1096, -1.623, 0.1096, -3.719, 0.9193, 4.492, 0.9193, 4.492, -0.01331, -3.719, -0.01331, -4.024, 0.9687, 4.056, 0.9687, 4.056, 0.03137, -4.024, 0.03134, 8.119, 0.8373, -8.087, 0.8372, -8.087, 0.1627, 8.119, 0.1627])
me_plane_004.materials.append(mat_material_005)
me_plane_004.use_remesh_fix_poles = True
me_plane_004.use_remesh_preserve_attributes = False
me_plane_004.use_mirror_vertex_groups = False
me_plane_004.update()
me_plane_005 = bpy.data.meshes.new('Plane.005')
me_plane_005.from_pydata([(0.0, 0.01913, 0.09319), (0.06289, 2.934, 0.09319), (0.06289, 0.2247, 0.09319), (1.806, 0.3623, 0.09319), (1.806, 2.934, 0.09319), (0.0, 2.985, 0.09319), (2.0, 0.01913, 0.09319), (2.0, 2.985, 0.09319), (0.6672, 0.2247, 0.09319), (0.97, 0.2247, 0.09319), (0.97, 0.3816, 0.09319), (1.806, 0.3816, 0.09319)], [], [(4, 3, 11, 10, 9, 8, 2, 1, 5, 0, 6, 7)])
_uv = me_plane_005.uv_layers.new(name='UVMap')
_uv.uv.foreach_set('vector', [1.667, 2.86, 1.667, -1.379, 1.667, -1.347, 0.2878, -1.347, 0.2878, -1.606, -0.2113, -1.606, -1.208, -1.606, -1.208, 2.86, -1.311, 2.944, -1.311, -1.944, 1.986, -1.944, 1.986, 2.944])
me_plane_005.materials.append(mat_material_004)
me_plane_005.use_remesh_fix_poles = True
me_plane_005.use_remesh_preserve_attributes = False
me_plane_005.use_mirror_vertex_groups = False
me_plane_005.update()
me_cube_008 = bpy.data.meshes.new('Cube.008')
me_cube_008.from_pydata([(0.6029, 0.6029, 0.2364), (0.0, -0.603, 0.4834), (0.6029, -0.6029, 0.2364), (0.0, 0.3559, 0.4834), (-0.6029, 0.6029, 0.2364), (-0.6029, -0.6029, 0.2364)], [], [(2, 0, 3, 1), (4, 5, 1, 3)])
_uv = me_cube_008.uv_layers.new(name='UVMap')
_uv.uv.foreach_set('vector', [0.03745, -0.03719, 0.9626, -0.03719, 0.7731, 0.4627, 0.03738, 0.4627, 0.9626, 0.9626, 0.03745, 0.9626, 0.03738, 0.4627, 0.7731, 0.4627])
me_cube_008.materials.append(mat_material_007)
me_cube_008.use_remesh_fix_poles = True
me_cube_008.use_remesh_preserve_attributes = False
me_cube_008.use_mirror_vertex_groups = False
me_cube_008.update()
me_cube_009 = bpy.data.meshes.new('Cube.009')
me_cube_009.from_pydata([(0.6029, 0.6029, -0.4781), (0.6029, -0.6029, -0.4781), (-0.6029, 0.6029, -0.4781), (-0.6029, -0.6029, -0.4781), (0.6029, 0.6029, 0.2364), (0.6029, -0.6029, 0.2364), (-0.6029, 0.6029, 0.2364), (-0.6029, -0.6029, 0.2364)], [], [(7, 6, 2, 3), (5, 7, 3, 1), (4, 5, 1, 0)])
_uv = me_cube_009.uv_layers.new(name='UVMap')
_uv.uv.foreach_set('vector', [0.473, 0.2783, 1.222, 0.2783, 1.222, 0.7217, 0.473, 0.7217, -0.2755, 0.2783, 0.473, 0.2783, 0.473, 0.7217, -0.2755, 0.7217, -1.024, 0.2783, -0.2755, 0.2783, -0.2755, 0.7217, -1.024, 0.7217])
me_cube_009.materials.append(mat_material_008)
me_cube_009.use_remesh_fix_poles = True
me_cube_009.use_remesh_preserve_attributes = False
me_cube_009.use_mirror_vertex_groups = False
me_cube_009.update()
me_cube_010 = bpy.data.meshes.new('Cube.010')
me_cube_010.from_pydata([(0.0, -0.603, 0.4834), (0.6029, -0.6029, 0.2364), (-0.6029, -0.6029, 0.2364)], [], [(2, 1, 0)])
_uv = me_cube_010.uv_layers.new(name='UVMap')
_uv.uv.foreach_set('vector', [-0.006864, 0.5227, 0.993, 0.5227, 0.4931, 0.9539])
me_cube_010.materials.append(mat_material_009)
me_cube_010.use_remesh_fix_poles = True
me_cube_010.use_remesh_preserve_attributes = False
me_cube_010.use_mirror_vertex_groups = False
me_cube_010.update()
me_cube_011 = bpy.data.meshes.new('Cube.011')
me_cube_011.from_pydata([(0.6029, -0.6029, -0.1084), (-0.6029, -0.6029, -0.1084), (4.768e-07, -0.6013, 0.3221), (0.6029, -0.6029, -0.05263), (-0.6029, -0.6029, -0.05263)], [], [(3, 4, 1, 0), (4, 3, 2)])
_uv = me_cube_011.uv_layers.new(name='UVMap')
_uv.uv.foreach_set('vector', [0.4392, 0.25, 0.4392, 0.5, 0.625, 0.5, 0.625, 0.25, -1.493e-05, 0.01489, 0.9999, 0.01489, 0.4999, 0.4733])
me_cube_011.materials.append(mat_material_010)
me_cube_011.use_remesh_fix_poles = True
me_cube_011.use_remesh_preserve_attributes = False
me_cube_011.use_mirror_vertex_groups = False
me_cube_011.update()

# ---- objects
ob_bardas = bpy.data.objects.new('bardas', me_cube_012)
ob_ventanas = bpy.data.objects.new('Ventanas', me_plane_006)
ob_plane = bpy.data.objects.new('Plane', me_plane)
ob_techo_arriba = bpy.data.objects.new('techo arriba', me_cube_001)
ob_techo_abajo = bpy.data.objects.new('techo abajo', me_cube_002)
ob_columnas = bpy.data.objects.new('Columnas', me_cube)
ob_techo = bpy.data.objects.new('Techo', me_plane_001)
ob_paredes = bpy.data.objects.new('Paredes', me_plane_002)
ob_ventana_vieja = bpy.data.objects.new('ventana vieja', me_plane_003)
ob_base_casa = bpy.data.objects.new('base casa', me_plane_004)
ob_suelo_alrededor_casa = bpy.data.objects.new('suelo alrededor casa', me_plane_005)
ob_techo_arriba_peque_o = bpy.data.objects.new('techo arriba pequeño', me_cube_008)
ob_techo_arriba_muro = bpy.data.objects.new('techo arriba muro', me_cube_009)
ob_techo_arriba_truangulo = bpy.data.objects.new('techo arriba truangulo', me_cube_010)
ob_techo_abajo_triangulo = bpy.data.objects.new('techo abajo triangulo', me_cube_011)

# ---- transforms, parenting, visibility, modifiers, constraints
ob_bardas.location = (3.943, 0.1018, 0.4456)
ob_bardas.scale = (1.321, 0.04127, 0.1805)
ob_bardas.lineart.crease_threshold = 0.0
ob_ventanas.location = (1.625, 0.02861, 1.713)
ob_ventanas.rotation_euler = (1.571, -0.0, 0.0)
ob_ventanas.scale = (0.456, 0.2736, 0.3807)
ob_ventanas.lineart.crease_threshold = 0.0
ob_plane.location = (0.0, 0.0, 0.0)
ob_plane.scale = (2.683, 2.683, 2.683)
ob_plane.lineart.crease_threshold = 0.0
ob_techo_arriba.location = (2.785, 0.6346, 2.313)
ob_techo_arriba.scale = (1.0, 1.0, 0.468)
ob_techo_arriba.lineart.crease_threshold = 0.0
ob_techo_abajo.location = (2.195, 0.2631, 1.305)
ob_techo_abajo.scale = (0.717, 0.717, 0.3355)
ob_techo_abajo.lineart.crease_threshold = 0.0
ob_columnas.location = (1.885, 0.1004, 0.7459)
ob_columnas.scale = (0.051, 0.051, 0.502)
ob_columnas.lineart.crease_threshold = 0.0
ob_techo.location = (0.0, 0.0, 0.0)
ob_techo.scale = (2.683, 2.683, 2.683)
ob_techo.lineart.crease_threshold = 0.0
ob_paredes.location = (0.0, 0.0, 0.0)
ob_paredes.scale = (2.683, 2.683, 2.683)
ob_paredes.lineart.crease_threshold = 0.0
ob_ventana_vieja.location = (0.0, 0.0, 0.0)
ob_ventana_vieja.scale = (2.683, 2.683, 2.683)
ob_ventana_vieja.lineart.crease_threshold = 0.0
ob_base_casa.location = (0.0, 0.0, 0.0)
ob_base_casa.scale = (2.683, 2.683, 2.683)
ob_base_casa.lineart.crease_threshold = 0.0
ob_suelo_alrededor_casa.location = (0.0, 0.0, 0.0)
ob_suelo_alrededor_casa.scale = (2.683, 2.683, 2.683)
ob_suelo_alrededor_casa.lineart.crease_threshold = 0.0
ob_techo_arriba_peque_o.location = (2.785, 0.6346, 2.313)
ob_techo_arriba_peque_o.scale = (1.0, 1.0, 0.468)
ob_techo_arriba_peque_o.lineart.crease_threshold = 0.0
ob_techo_arriba_muro.location = (2.785, 0.6346, 2.313)
ob_techo_arriba_muro.scale = (1.0, 1.0, 0.468)
ob_techo_arriba_muro.lineart.crease_threshold = 0.0
ob_techo_arriba_truangulo.location = (2.785, 0.6346, 2.313)
ob_techo_arriba_truangulo.scale = (1.0, 1.0, 0.468)
ob_techo_arriba_truangulo.lineart.crease_threshold = 0.0
ob_techo_abajo_triangulo.location = (2.195, 0.2631, 1.305)
ob_techo_abajo_triangulo.scale = (0.717, 0.717, 0.3355)
ob_techo_abajo_triangulo.lineart.crease_threshold = 0.0

# ---- collection membership
scene.collection.objects.link(ob_bardas)
scene.collection.objects.link(ob_ventanas)
col_collection.objects.link(ob_plane)
col_collection.objects.link(ob_techo_arriba)
col_collection.objects.link(ob_techo_abajo)
col_collection.objects.link(ob_columnas)
col_collection.objects.link(ob_techo)
col_collection.objects.link(ob_paredes)
col_collection.objects.link(ob_ventana_vieja)
col_collection.objects.link(ob_base_casa)
col_collection.objects.link(ob_suelo_alrededor_casa)
col_collection.objects.link(ob_techo_arriba_peque_o)
col_collection.objects.link(ob_techo_arriba_muro)
col_collection.objects.link(ob_techo_arriba_truangulo)
col_collection.objects.link(ob_techo_abajo_triangulo)

# ---- scene / render settings (as saved in the file)
scene.frame_start = 1; scene.frame_end = 250; scene.frame_set(1)
scene.render.engine = 'BLENDER_EEVEE_NEXT'
scene.cycles.use_denoising = False
scene.cycles.samples = 128
scene.cycles.sampling_pattern = 'TABULATED_SOBOL'
scene.cycles.use_adaptive_sampling = False
scene.cycles.use_light_tree = False
scene.view_settings.view_transform = 'Filmic'
bpy.context.view_layer.update()

# ---- added for rendering (the .blend has no active camera and no usable light): camera, sun
cam_auto = bpy.data.cameras.new('AutoCamera')
cam_auto.lens = 50.0
cam_auto.sensor_width = 36.0
cam_auto.clip_end = 1000.0
ob_auto_camera = bpy.data.objects.new('AutoCamera', cam_auto)
scene.collection.objects.link(ob_auto_camera)
ob_auto_camera.location = (12.154, -7.43858, 9.05986)
ob_auto_camera.rotation_euler = (1.09748, -7.21219e-08, 0.694738)
scene.camera = ob_auto_camera
light_auto_sun = bpy.data.lights.new('AutoSun', 'SUN')
light_auto_sun.energy = 3.0
light_auto_sun.angle = 0.0523599
ob_auto_sun = bpy.data.objects.new('AutoSun', light_auto_sun)
scene.collection.objects.link(ob_auto_sun)
ob_auto_sun.rotation_euler = (0.872665, 0.174533, 0.523599)
bpy.context.view_layer.update()
